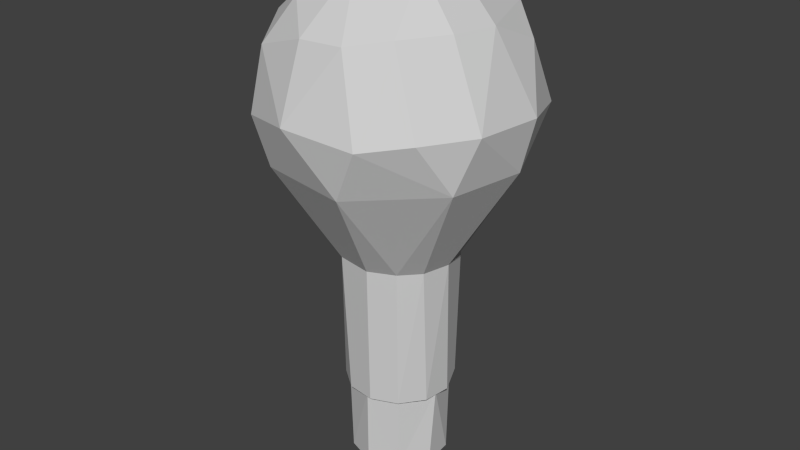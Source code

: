 # Source: PointLight.blend  (saved by Blender 2.77.0; exported with 4.5.12 LTS)
import bpy
from mathutils import Matrix  # noqa: F401  (used for matrix-valued properties, if any)

bpy.ops.wm.read_factory_settings(use_empty=True)
scene = bpy.context.scene
scene.name = 'Scene'

# ---- collections
col_collection_1 = bpy.data.collections.new('Collection 1'); scene.collection.children.link(col_collection_1)

# ---- materials (node trees are filled in below, after node groups)
mat_pointlight = bpy.data.materials.new('PointLight')
mat_pointlight.alpha_threshold = 0.0
mat_pointlight.use_transparent_shadow = False
mat_pointlight.diffuse_color = (0.64, 0.64, 0.64, 1.0)
mat_pointlight.specular_color = (0.5, 0.5, 0.5)
mat_pointlight.roughness = 0.5
mat_pointlight.specular_intensity = 1.0

# ---- material node trees

# ---- world
world_world = bpy.data.worlds.new('World'); scene.world = world_world
world_world.color = (0.05088, 0.05088, 0.05088)
world_world.use_sun_shadow = False
world_world.sun_shadow_jitter_overblur = 0.0
world_world.cycles.sampling_method = 'NONE'
world_world.cycles.sample_map_resolution = 256

# ---- meshes
me_point_pear_straight = bpy.data.meshes.new('Point_Pear_Straight')
me_point_pear_straight.from_pydata([(0.02391, 0.02397, -0.2389), (0.0275, 0.0215, -0.2246), (0.02948, -0.01079, -0.2391), (0.03448, -0.01996, -0.2221), (0.07074, -0.009644, -0.1022), (0.05444, 0.0422, -0.1021), (0.05454, 0.05454, -0.1053), (0.07539, 0.009926, -0.1053), (0.1488, 0.06457, 0.3926), (0.144, -0.007422, 0.424), (0.1839, 0.02583, 0.3138), (0.06337, 0.02597, -0.218), (0.07084, 0.03893, 0.09439), (0.0806, -1.539e-08, 0.09446), (-0.0009455, 0.03425, -0.2247), (0.000542, 0.06943, -0.2179), (0.04129, 0.05461, -0.218), (0.1232, 0.1009, 0.2241), (0.1688, 0.01922, 0.2427), (0.1473, 0.1144, 0.3003), (0.1, 0.1054, 0.4223), (0.01814, 0.06771, -0.1021), (0.04785, 0.06469, 0.09487), (0.06847, 0.1633, 0.2574), (0.06946, 0.1696, 0.3253), (0.009925, 0.07539, -0.1053), (0.01044, 0.07931, 0.0936), (-0.03523, 0.06056, -0.1021), (-0.02911, 0.07026, -0.1053), (0.01851, 0.1529, 0.4079), (0.04843, 0.03215, 0.4825), (-0.04606, 0.03713, 0.483), (0.001202, -0.0005351, 0.4899), (-0.02137, 0.1665, 0.2388), (-0.02248, 0.184, 0.3065), (0.03194, 0.09944, 0.4566), (-0.04807, 0.04993, -0.2184), (-0.04692, 0.06742, 0.09416), (-0.07835, 0.01861, 0.09252), (-0.1541, 0.0643, 0.2374), (-0.1074, 0.14, 0.2555), (-0.05308, 0.1406, 0.4162), (-0.1111, 0.1459, 0.3252), (-0.03524, 0.01671, -0.2221), (-0.01324, 0.02795, -0.2391), (-0.1207, 0.09486, 0.4078), (-0.06973, -0.008479, -0.2188), (-0.07035, 0.009539, -0.1023), (-0.1625, -0.04239, 0.2348), (-0.1845, -0.02108, 0.3107), (-0.1718, 0.0712, 0.3121), (-0.1405, 0.03117, 0.4243), (-0.06683, 0.03841, -0.1053), (-0.07539, -0.009925, -0.1053), (-0.04946, -0.04962, -0.1021), (-0.06037, -0.04627, -0.1053), (-0.03364, -0.0194, -0.2219), (-0.02966, 0.01216, -0.239), (-0.07393, -0.03047, 0.09342), (-0.147, -0.05844, 0.4019), (-0.1102, -0.0213, 0.4518), (0.06712, -0.01731, -0.2181), (-0.04046, -0.07008, 0.09295), (-0.08507, -0.145, 0.2342), (-0.1598, -0.09223, 0.3106), (-0.01179, -0.0637, 0.4809), (-0.0408, -0.05491, -0.2184), (-0.1125, -0.1464, 0.2962), (-0.02503, -0.02201, -0.239), (0.009019, -0.0324, -0.2385), (0.01221, -0.03079, -0.2301), (-0.01208, -0.03223, -0.2248), (-0.07486, -0.09844, 0.4398), (0.000142, -0.0695, -0.2178), (-1e-06, -0.06973, -0.1022), (-0.02367, -0.1844, 0.3128), (-0.0207, -0.1507, 0.4102), (0.009925, -0.07539, -0.1053), (0.01044, -0.07931, 0.0936), (-0.02911, -0.07026, -0.1053), (0.03849, -0.1614, 0.2313), (0.04174, -0.05433, -0.2179), (0.07439, -0.1707, 0.3036), (0.03947, -0.1473, 0.4119), (0.04236, -0.05477, -0.1021), (0.0463, -0.06035, -0.1053), (0.04785, -0.06469, 0.09487), (0.1728, -0.06701, 0.3151), (0.1278, -0.06274, 0.4239), (0.08785, -0.1154, 0.4213), (0.1304, -0.1304, 0.3136), (0.07084, -0.03893, 0.09439), (0.1495, -0.08619, 0.2429), (0.0552, -0.02918, 0.4795), (0.07026, -0.02908, -0.1053), (-0.09947, -0.1345, 0.3842)], [], [(0, 1, 2), (1, 3, 2), (4, 5, 6, 7), (8, 9, 10), (5, 4, 11), (7, 6, 12, 13), (14, 15, 16, 1), (12, 17, 18), (19, 8, 10), (20, 9, 8), (1, 16, 11), (16, 21, 5), (22, 12, 6), (22, 23, 17), (23, 19, 17), (23, 24, 19), (25, 26, 22, 6), (25, 6, 21), (21, 27, 28, 25), (29, 20, 24), (30, 31, 32), (33, 23, 26), (33, 34, 23), (34, 29, 24), (31, 30, 35), (14, 36, 15), (27, 21, 15), (25, 28, 37, 26), (37, 38, 39, 40), (41, 29, 34), (41, 35, 29), (41, 31, 35), (36, 27, 15), (40, 33, 37), (40, 34, 33), (42, 41, 34), (43, 14, 44), (42, 45, 41), (45, 31, 41), (46, 36, 43), (36, 47, 27), (39, 48, 49, 50), (39, 50, 40), (51, 31, 45), (38, 37, 52), (50, 51, 45), (53, 52, 47), (38, 48, 39), (47, 54, 55, 53), (56, 43, 57), (58, 38, 53), (59, 51, 49), (59, 60, 51), (3, 1, 11, 61), (54, 47, 46), (62, 63, 48, 58), (64, 49, 48), (64, 59, 49), (65, 31, 60), (56, 66, 46), (55, 62, 58), (48, 63, 67, 64), (68, 69, 70, 71), (72, 60, 59), (73, 74, 66), (63, 75, 67), (76, 65, 72), (77, 78, 62, 79), (73, 66, 71), (77, 79, 74), (62, 78, 80, 63), (3, 81, 73, 71), (82, 75, 80), (82, 83, 75), (83, 76, 75), (83, 65, 76), (70, 3, 71), (74, 84, 85, 77), (81, 74, 73), (77, 85, 86, 78), (87, 88, 89, 90), (82, 89, 83), (85, 91, 86), (92, 80, 86), (92, 90, 82), (93, 65, 89), (2, 3, 70), (61, 81, 3), (4, 84, 81), (91, 13, 18, 92), (13, 91, 94), (9, 88, 87), (7, 94, 4), (88, 9, 30, 93), (18, 87, 92), (18, 10, 87), (11, 4, 61), (12, 18, 13), (30, 32, 93), (17, 19, 18), (18, 19, 10), (20, 30, 9), (16, 5, 11), (22, 17, 12), (19, 20, 8), (21, 6, 5), (24, 20, 19), (20, 35, 30), (0, 14, 1), (16, 15, 21), (22, 26, 23), (20, 29, 35), (44, 14, 0), (23, 34, 24), (37, 33, 26), (14, 43, 36), (40, 42, 34), (27, 52, 28), (52, 37, 28), (57, 43, 44), (47, 52, 27), (40, 50, 42), (42, 50, 45), (46, 47, 36), (53, 38, 52), (50, 49, 51), (60, 31, 51), (68, 56, 57), (43, 56, 46), (58, 48, 38), (53, 55, 58), (31, 65, 32), (68, 71, 56), (46, 66, 54), (67, 95, 64), (64, 95, 59), (95, 72, 59), (72, 65, 60), (54, 79, 55), (55, 79, 62), (71, 66, 56), (66, 74, 54), (74, 79, 54), (67, 75, 95), (75, 76, 95), (95, 76, 72), (63, 80, 75), (81, 84, 74), (86, 80, 78), (83, 89, 65), (2, 70, 69), (80, 92, 82), (82, 90, 89), (93, 32, 65), (61, 4, 81), (4, 94, 84), (84, 94, 85), (94, 91, 85), (86, 91, 92), (92, 87, 90), (89, 88, 93), (7, 13, 94), (87, 10, 9)])
me_point_pear_straight.polygons.foreach_set('use_smooth', [True] * 163)
_k = set([(0, 1), (0, 14), (1, 2), (1, 3), (1, 11), (1, 14), (1, 16), (2, 3), (2, 70), (3, 61), (3, 70), (3, 71), (3, 81), (4, 5), (4, 7), (4, 11), (4, 61), (4, 81), (4, 84), (4, 94), (5, 6), (5, 11), (5, 16), (5, 21), (6, 7), (6, 12), (6, 21), (6, 22), (6, 25), (7, 13), (7, 94), (8, 9), (8, 10), (8, 19), (8, 20), (9, 10), (9, 20), (9, 30), (9, 87), (9, 88), (10, 18), (10, 19), (10, 87), (11, 16), (11, 61), (12, 13), (12, 17), (12, 18), (12, 22), (13, 18), (13, 91), (13, 94), (14, 15), (14, 36), (14, 43), (14, 44), (15, 16), (15, 21), (15, 27), (15, 36), (16, 21), (17, 18), (17, 19), (17, 22), (17, 23), (18, 19), (18, 87), (18, 92), (19, 20), (19, 23), (19, 24), (20, 24), (20, 29), (20, 30), (20, 35), (21, 25), (21, 27), (22, 23), (22, 26), (23, 24), (23, 26), (23, 33), (23, 34), (24, 29), (24, 34), (25, 26), (25, 28), (26, 33), (26, 37), (27, 28), (27, 36), (27, 47), (27, 52), (28, 37), (28, 52), (29, 34), (29, 35), (29, 41), (30, 31), (30, 32), (30, 35), (30, 93), (31, 32), (31, 35), (31, 41), (31, 45), (31, 51), (31, 60), (31, 65), (32, 65), (32, 93), (33, 34), (33, 37), (33, 40), (34, 40), (34, 41), (34, 42), (35, 41), (36, 43), (36, 46), (36, 47), (37, 38), (37, 40), (37, 52), (38, 39), (38, 48), (38, 52), (38, 53), (38, 58), (39, 40), (39, 48), (39, 50), (40, 42), (40, 50), (41, 42), (41, 45), (42, 45), (42, 50), (43, 44), (43, 46), (43, 56), (43, 57), (45, 50), (45, 51), (46, 47), (46, 54), (46, 56), (46, 66), (47, 52), (47, 53), (47, 54), (48, 49), (48, 58), (48, 63), (48, 64), (49, 50), (49, 51), (49, 59), (49, 64), (50, 51), (51, 59), (51, 60), (52, 53), (53, 55), (53, 58), (54, 55), (54, 66), (54, 74), (54, 79), (55, 58), (55, 62), (55, 79), (56, 57), (56, 66), (56, 68), (56, 71), (58, 62), (59, 60), (59, 64), (59, 72), (59, 95), (60, 65), (60, 72), (61, 81), (62, 63), (62, 78), (62, 79), (63, 67), (63, 75), (63, 80), (64, 67), (64, 95), (65, 72), (65, 76), (65, 83), (65, 89), (65, 93), (66, 71), (66, 73), (66, 74), (67, 75), (67, 95), (68, 71), (69, 70), (70, 71), (71, 73), (72, 76), (72, 95), (73, 74), (73, 81), (74, 77), (74, 79), (74, 81), (74, 84), (75, 76), (75, 80), (75, 82), (75, 83), (75, 95), (76, 83), (76, 95), (77, 78), (77, 79), (77, 85), (78, 80), (78, 86), (80, 82), (80, 86), (80, 92), (81, 84), (82, 83), (82, 89), (82, 90), (82, 92), (83, 89), (84, 85), (84, 94), (85, 86), (85, 91), (85, 94), (86, 91), (86, 92), (87, 88), (87, 90), (87, 92), (88, 89), (88, 93), (89, 90), (89, 93), (90, 92), (91, 92), (91, 94)])
me_point_pear_straight.attributes.new('sharp_edge', 'BOOLEAN', 'EDGE').data.foreach_set('value', [ (min(e.vertices), max(e.vertices)) in _k for e in me_point_pear_straight.edges])
_uv = me_point_pear_straight.uv_layers.new(name='UVMap')
_uv.uv.foreach_set('vector', [0.0, 0.8752, 0.01494, 0.8953, 0.001101, 1.0, 0.01494, 0.8953, 0.0232, 1.0, 0.001101, 1.0, 0.1849, 0.9794, 0.1853, 0.896, 0.1936, 0.8752, 0.1936, 0.9792, 0.7868, 0.9352, 0.8236, 0.9904, 0.6957, 0.978, 0.1853, 0.896, 0.1849, 0.9794, 0.05514, 0.9383, 0.1936, 0.9792, 0.1936, 0.8752, 0.4194, 0.92, 0.4158, 0.9884, 0.01574, 0.7519, 0.05526, 0.7512, 0.05476, 0.8534, 0.01494, 0.8953, 0.4194, 0.92, 0.592, 0.8916, 0.6144, 0.9815, 0.6795, 0.8944, 0.7868, 0.9352, 0.6957, 0.978, 0.821, 0.8736, 0.8236, 0.9904, 0.7868, 0.9352, 0.01494, 0.8953, 0.05476, 0.8534, 0.05514, 0.9383, 0.05476, 0.8534, 0.1849, 0.7916, 0.1853, 0.896, 0.4207, 0.8465, 0.4194, 0.92, 0.1936, 0.8752, 0.4207, 0.8465, 0.6318, 0.8127, 0.592, 0.8916, 0.6318, 0.8127, 0.6795, 0.8944, 0.592, 0.8916, 0.6318, 0.8127, 0.7082, 0.8126, 0.6795, 0.8944, 0.1936, 0.7708, 0.4178, 0.7708, 0.4207, 0.8465, 0.1936, 0.8752, 0.1936, 0.7708, 0.1936, 0.8752, 0.1849, 0.7916, 0.1849, 0.7916, 0.1852, 0.6665, 0.1936, 0.6875, 0.1936, 0.7708, 0.8058, 0.7689, 0.821, 0.8736, 0.7082, 0.8126, 0.9333, 0.8928, 0.9329, 0.6181, 0.9685, 0.9684, 0.6091, 0.7297, 0.6318, 0.8127, 0.4178, 0.7708, 0.6091, 0.7297, 0.6863, 0.7306, 0.6318, 0.8127, 0.6863, 0.7306, 0.8058, 0.7689, 0.7082, 0.8126, 0.9329, 0.6181, 0.9333, 0.8928, 0.8828, 0.7977, 0.01574, 0.7519, 0.05498, 0.6279, 0.05526, 0.7512, 0.1852, 0.6665, 0.1849, 0.7916, 0.05526, 0.7512, 0.1936, 0.7708, 0.1936, 0.6875, 0.4165, 0.6503, 0.4178, 0.7708, 0.4165, 0.6503, 0.4215, 0.528, 0.6084, 0.5622, 0.6305, 0.6457, 0.8157, 0.6899, 0.8058, 0.7689, 0.6863, 0.7306, 0.8157, 0.6899, 0.8828, 0.7977, 0.8058, 0.7689, 0.8157, 0.6899, 0.9329, 0.6181, 0.8828, 0.7977, 0.05498, 0.6279, 0.1852, 0.6665, 0.05526, 0.7512, 0.6305, 0.6457, 0.6091, 0.7297, 0.4165, 0.6503, 0.6305, 0.6457, 0.6863, 0.7306, 0.6091, 0.7297, 0.7083, 0.6461, 0.8157, 0.6899, 0.6863, 0.7306, 0.02079, 0.5687, 0.01574, 0.7519, 0.002464, 0.6955, 0.7083, 0.6461, 0.8037, 0.6076, 0.8157, 0.6899, 0.8037, 0.6076, 0.9329, 0.6181, 0.8157, 0.6899, 0.05492, 0.4809, 0.05498, 0.6279, 0.02079, 0.5687, 0.05498, 0.6279, 0.1853, 0.5224, 0.1852, 0.6665, 0.6084, 0.5622, 0.6084, 0.4593, 0.6895, 0.4824, 0.6933, 0.5624, 0.6084, 0.5622, 0.6933, 0.5624, 0.6305, 0.6457, 0.8217, 0.5403, 0.9329, 0.6181, 0.8037, 0.6076, 0.4215, 0.528, 0.4165, 0.6503, 0.1936, 0.583, 0.6933, 0.5624, 0.8217, 0.5403, 0.8037, 0.6076, 0.1936, 0.479, 0.1936, 0.583, 0.1853, 0.5224, 0.4215, 0.528, 0.6084, 0.4593, 0.6084, 0.5622, 0.1853, 0.5224, 0.1854, 0.3739, 0.1937, 0.3961, 0.1936, 0.479, 0.01886, 0.4126, 0.02079, 0.5687, 0.000389, 0.564, 0.4183, 0.4374, 0.4215, 0.528, 0.1936, 0.479, 0.7956, 0.4378, 0.8217, 0.5403, 0.6895, 0.4824, 0.7956, 0.4378, 0.87, 0.465, 0.8217, 0.5403, 0.0232, 1.0, 0.01494, 0.8953, 0.05514, 0.9383, 0.05473, 1.0, 0.1854, 0.3739, 0.1853, 0.5224, 0.05492, 0.4809, 0.4182, 0.3337, 0.6055, 0.3345, 0.6084, 0.4593, 0.4183, 0.4374, 0.6916, 0.4167, 0.6895, 0.4824, 0.6084, 0.4593, 0.6916, 0.4167, 0.7956, 0.4378, 0.6895, 0.4824, 0.9251, 0.2635, 0.9329, 0.6181, 0.87, 0.465, 0.01886, 0.4126, 0.05472, 0.3516, 0.05492, 0.4809, 0.1937, 0.3961, 0.4182, 0.3337, 0.4183, 0.4374, 0.6084, 0.4593, 0.6055, 0.3345, 0.6753, 0.3541, 0.6916, 0.4167, -2e-05, 0.3855, 0.0, 0.207, 0.009037, 0.1908, 0.01394, 0.306, 0.855, 0.354, 0.87, 0.465, 0.7956, 0.4378, 0.05528, 0.25, 0.1852, 0.2498, 0.05472, 0.3516, 0.6055, 0.3345, 0.6937, 0.2706, 0.6753, 0.3541, 0.8089, 0.2713, 0.9251, 0.2635, 0.855, 0.354, 0.1936, 0.2292, 0.4178, 0.2292, 0.4182, 0.3337, 0.1936, 0.3125, 0.05528, 0.25, 0.05472, 0.3516, 0.01394, 0.306, 0.1936, 0.2292, 0.1936, 0.3125, 0.1852, 0.2498, 0.4182, 0.3337, 0.4178, 0.2292, 0.6019, 0.2121, 0.6055, 0.3345, 0.02133, 0.08283, 0.05476, 0.1455, 0.05528, 0.25, 0.01394, 0.306, 0.683, 0.1847, 0.6937, 0.2706, 0.6019, 0.2121, 0.683, 0.1847, 0.8105, 0.2083, 0.6937, 0.2706, 0.8105, 0.2083, 0.8089, 0.2713, 0.6937, 0.2706, 0.8105, 0.2083, 0.9251, 0.2635, 0.8089, 0.2713, 0.009037, 0.1908, 0.02133, 0.08283, 0.01394, 0.306, 0.1852, 0.2498, 0.1854, 0.146, 0.1936, 0.1459, 0.1936, 0.2292, 0.05476, 0.1455, 0.1852, 0.2498, 0.05528, 0.25, 0.1936, 0.2292, 0.1936, 0.1459, 0.4207, 0.1535, 0.4178, 0.2292, 0.6985, 0.05828, 0.8281, 0.07156, 0.823, 0.1456, 0.6949, 0.125, 0.683, 0.1847, 0.823, 0.1456, 0.8105, 0.2083, 0.1936, 0.1459, 0.4194, 0.08002, 0.4207, 0.1535, 0.6187, 0.08535, 0.6019, 0.2121, 0.4207, 0.1535, 0.6187, 0.08535, 0.6949, 0.125, 0.683, 0.1847, 0.9336, 0.07512, 0.9251, 0.2635, 0.823, 0.1456, 0.001021, 0.06255, 0.02133, 0.08283, 0.009037, 0.1908, 0.05497, 0.04035, 0.05476, 0.1455, 0.02133, 0.08283, 0.1853, 0.03161, 0.1854, 0.146, 0.05476, 0.1455, 0.4194, 0.08002, 0.4254, 0.005063, 0.6197, 0.0, 0.6187, 0.08535, 0.4254, 0.005063, 0.4194, 0.08002, 0.1936, 0.0623, 0.8228, 0.01183, 0.8281, 0.07156, 0.6985, 0.05828, 0.1936, 0.0, 0.1936, 0.0623, 0.1853, 0.03161, 0.8281, 0.07156, 0.8228, 0.01183, 0.921, 0.0, 0.9336, 0.07512, 0.6197, 0.0, 0.6985, 0.05828, 0.6187, 0.08535, 0.6197, 0.0, 0.6995, 0.0, 0.6985, 0.05828, 0.05514, 0.9383, 0.1849, 0.9794, 0.05473, 1.0, 0.4194, 0.92, 0.6144, 0.9815, 0.4158, 0.9884, 0.9333, 0.8928, 0.9685, 0.9684, 0.9457, 1.0, 0.592, 0.8916, 0.6795, 0.8944, 0.6144, 0.9815, 0.6144, 0.9815, 0.6795, 0.8944, 0.6957, 0.978, 0.821, 0.8736, 0.9333, 0.8928, 0.8236, 0.9904, 0.05476, 0.8534, 0.1853, 0.896, 0.05514, 0.9383, 0.4207, 0.8465, 0.592, 0.8916, 0.4194, 0.92, 0.6795, 0.8944, 0.821, 0.8736, 0.7868, 0.9352, 0.1849, 0.7916, 0.1936, 0.8752, 0.1853, 0.896, 0.7082, 0.8126, 0.821, 0.8736, 0.6795, 0.8944, 0.821, 0.8736, 0.8828, 0.7977, 0.9333, 0.8928, 0.0, 0.8752, 0.01574, 0.7519, 0.01494, 0.8953, 0.05476, 0.8534, 0.05526, 0.7512, 0.1849, 0.7916, 0.4207, 0.8465, 0.4178, 0.7708, 0.6318, 0.8127, 0.821, 0.8736, 0.8058, 0.7689, 0.8828, 0.7977, 0.002464, 0.6955, 0.01574, 0.7519, 0.0, 0.8752, 0.6318, 0.8127, 0.6863, 0.7306, 0.7082, 0.8126, 0.4165, 0.6503, 0.6091, 0.7297, 0.4178, 0.7708, 0.01574, 0.7519, 0.02079, 0.5687, 0.05498, 0.6279, 0.6305, 0.6457, 0.7083, 0.6461, 0.6863, 0.7306, 0.1852, 0.6665, 0.1936, 0.583, 0.1936, 0.6875, 0.1936, 0.583, 0.4165, 0.6503, 0.1936, 0.6875, 0.000389, 0.564, 0.02079, 0.5687, 0.002464, 0.6955, 0.1853, 0.5224, 0.1936, 0.583, 0.1852, 0.6665, 0.6305, 0.6457, 0.6933, 0.5624, 0.7083, 0.6461, 0.7083, 0.6461, 0.6933, 0.5624, 0.8037, 0.6076, 0.05492, 0.4809, 0.1853, 0.5224, 0.05498, 0.6279, 0.1936, 0.479, 0.4215, 0.528, 0.1936, 0.583, 0.6933, 0.5624, 0.6895, 0.4824, 0.8217, 0.5403, 0.87, 0.465, 0.9329, 0.6181, 0.8217, 0.5403, -2e-05, 0.3855, 0.01886, 0.4126, 0.000389, 0.564, 0.02079, 0.5687, 0.01886, 0.4126, 0.05492, 0.4809, 0.4183, 0.4374, 0.6084, 0.4593, 0.4215, 0.528, 0.1936, 0.479, 0.1937, 0.3961, 0.4183, 0.4374, 0.9329, 0.6181, 0.9251, 0.2635, 0.9806, 0.2035, -2e-05, 0.3855, 0.01394, 0.306, 0.01886, 0.4126, 0.05492, 0.4809, 0.05472, 0.3516, 0.1854, 0.3739, 0.6753, 0.3541, 0.7767, 0.3509, 0.6916, 0.4167, 0.6916, 0.4167, 0.7767, 0.3509, 0.7956, 0.4378, 0.7767, 0.3509, 0.855, 0.354, 0.7956, 0.4378, 0.855, 0.354, 0.9251, 0.2635, 0.87, 0.465, 0.1854, 0.3739, 0.1936, 0.3125, 0.1937, 0.3961, 0.1937, 0.3961, 0.1936, 0.3125, 0.4182, 0.3337, 0.01394, 0.306, 0.05472, 0.3516, 0.01886, 0.4126, 0.05472, 0.3516, 0.1852, 0.2498, 0.1854, 0.3739, 0.1852, 0.2498, 0.1936, 0.3125, 0.1854, 0.3739, 0.6753, 0.3541, 0.6937, 0.2706, 0.7767, 0.3509, 0.6937, 0.2706, 0.8089, 0.2713, 0.7767, 0.3509, 0.7767, 0.3509, 0.8089, 0.2713, 0.855, 0.354, 0.6055, 0.3345, 0.6019, 0.2121, 0.6937, 0.2706, 0.05476, 0.1455, 0.1854, 0.146, 0.1852, 0.2498, 0.4207, 0.1535, 0.6019, 0.2121, 0.4178, 0.2292, 0.8105, 0.2083, 0.823, 0.1456, 0.9251, 0.2635, 0.001021, 0.06255, 0.009037, 0.1908, 0.0, 0.207, 0.6019, 0.2121, 0.6187, 0.08535, 0.683, 0.1847, 0.683, 0.1847, 0.6949, 0.125, 0.823, 0.1456, 0.9336, 0.07512, 0.9806, 0.2035, 0.9251, 0.2635, 0.05497, 0.04035, 0.1853, 0.03161, 0.05476, 0.1455, 0.1853, 0.03161, 0.1936, 0.0623, 0.1854, 0.146, 0.1854, 0.146, 0.1936, 0.0623, 0.1936, 0.1459, 0.1936, 0.0623, 0.4194, 0.08002, 0.1936, 0.1459, 0.4207, 0.1535, 0.4194, 0.08002, 0.6187, 0.08535, 0.6187, 0.08535, 0.6985, 0.05828, 0.6949, 0.125, 0.823, 0.1456, 0.8281, 0.07156, 0.9336, 0.07512, 0.1936, 0.0, 0.4254, 0.005063, 0.1936, 0.0623, 0.6985, 0.05828, 0.6995, 0.0, 0.8228, 0.01183])
me_point_pear_straight.materials.append(mat_pointlight)
me_point_pear_straight.use_remesh_preserve_volume = False
me_point_pear_straight.use_remesh_preserve_attributes = False
me_point_pear_straight.use_mirror_vertex_groups = False
me_point_pear_straight.update()
me_point_pear_straight.normals_split_custom_set([tuple(v) for v in zip(*[iter([0.9639, 0.1555, -0.2159, 0.9639, 0.1555, -0.2159, 0.9639, 0.1555, -0.2159, 0.9673, 0.1505, -0.2042, 0.9673, 0.1505, -0.2042, 0.9673, 0.1505, -0.2042, -0.3463, -0.1327, -0.9287, -0.3463, -0.1327, -0.9287, -0.3463, -0.1327, -0.9287, -0.3463, -0.1327, -0.9287, 0.926, 0.09737, 0.3648, 0.926, 0.09737, 0.3648, 0.926, 0.09737, 0.3648, 0.9535, 0.2998, 0.03154, 0.9535, 0.2998, 0.03154, 0.9535, 0.2998, 0.03154, 0.9386, 0.3439, -0.02856, 0.9386, 0.3439, -0.02856, 0.9386, 0.3439, -0.02856, 0.9386, 0.3439, -0.02856, 0.07004, 0.1776, -0.9816, 0.07004, 0.1776, -0.9816, 0.07004, 0.1776, -0.9816, 0.07004, 0.1776, -0.9816, 0.8051, 0.3386, -0.4869, 0.8051, 0.3386, -0.4869, 0.8051, 0.3386, -0.4869, 0.894, 0.4001, 0.2018, 0.894, 0.4001, 0.2018, 0.894, 0.4001, 0.2018, 0.6531, 0.2655, 0.7092, 0.6531, 0.2655, 0.7092, 0.6531, 0.2655, 0.7092, 0.166, 0.128, -0.9778, 0.166, 0.128, -0.9778, 0.166, 0.128, -0.9778, 0.5748, 0.818, 0.02237, 0.5748, 0.818, 0.02237, 0.5748, 0.818, 0.02237, 0.746, 0.6658, -0.008872, 0.746, 0.6658, -0.008872, 0.746, 0.6658, -0.008872, 0.5062, 0.7073, -0.4934, 0.5062, 0.7073, -0.4934, 0.5062, 0.7073, -0.4934, 0.6197, 0.7156, -0.3224, 0.6197, 0.7156, -0.3224, 0.6197, 0.7156, -0.3224, 0.5582, 0.8255, -0.08405, 0.5582, 0.8255, -0.08405, 0.5582, 0.8255, -0.08405, 0.3971, 0.9174, -0.02622, 0.3971, 0.9174, -0.02622, 0.3971, 0.9174, -0.02622, 0.3971, 0.9174, -0.02622, -0.2852, -0.611, -0.7385, -0.2852, -0.611, -0.7385, -0.2852, -0.611, -0.7385, 0.04489, -0.3413, -0.9389, 0.04489, -0.3413, -0.9389, 0.04489, -0.3413, -0.9389, 0.04489, -0.3413, -0.9389, 0.4033, 0.8164, 0.4134, 0.4033, 0.8164, 0.4134, 0.4033, 0.8164, 0.4134, 0.01663, 0.199, 0.9799, 0.01663, 0.199, 0.9799, 0.01663, 0.199, 0.9799, 0.1313, 0.8624, -0.4888, 0.1313, 0.8624, -0.4888, 0.1313, 0.8624, -0.4888, 0.08518, 0.9649, -0.2483, 0.08518, 0.9649, -0.2483, 0.08518, 0.9649, -0.2483, 0.09886, 0.9619, 0.2548, 0.09886, 0.9619, 0.2548, 0.09886, 0.9619, 0.2548, 0.02499, 0.3634, 0.9313, 0.02499, 0.3634, 0.9313, 0.02499, 0.3634, 0.9313, -0.06682, 0.1913, -0.9792, -0.06682, 0.1913, -0.9792, -0.06682, 0.1913, -0.9792, -0.1326, 0.9905, 0.03497, -0.1326, 0.9905, 0.03497, -0.1326, 0.9905, 0.03497, -0.1739, 0.9847, -0.01024, -0.1739, 0.9847, -0.01024, -0.1739, 0.9847, -0.01024, -0.1739, 0.9847, -0.01024, -0.6917, 0.5146, -0.5067, -0.6917, 0.5146, -0.5067, -0.6917, 0.5146, -0.5067, -0.6917, 0.5146, -0.5067, -0.1214, 0.9342, 0.3354, -0.1214, 0.9342, 0.3354, -0.1214, 0.9342, 0.3354, -0.02852, 0.6695, 0.7423, -0.02852, 0.6695, 0.7423, -0.02852, 0.6695, 0.7423, -0.1406, 0.5303, 0.8361, -0.1406, 0.5303, 0.8361, -0.1406, 0.5303, 0.8361, -0.3716, 0.9274, -0.04369, -0.3716, 0.9274, -0.04369, -0.3716, 0.9274, -0.04369, -0.3415, 0.8026, -0.4892, -0.3415, 0.8026, -0.4892, -0.3415, 0.8026, -0.4892, -0.3276, 0.9134, -0.2417, -0.3276, 0.9134, -0.2417, -0.3276, 0.9134, -0.2417, -0.3327, 0.9051, 0.265, -0.3327, 0.9051, 0.265, -0.3327, 0.9051, 0.265, -0.4555, 0.8902, -0.0009185, -0.4555, 0.8902, -0.0009185, -0.4555, 0.8902, -0.0009185, -0.5486, 0.7379, 0.393, -0.5486, 0.7379, 0.393, -0.5486, 0.7379, 0.393, -0.4167, 0.473, 0.7763, -0.4167, 0.473, 0.7763, -0.4167, 0.473, 0.7763, -0.1363, 0.05737, -0.989, -0.1363, 0.05737, -0.989, -0.1363, 0.05737, -0.989, -0.8231, 0.5666, 0.03915, -0.8231, 0.5666, 0.03915, -0.8231, 0.5666, 0.03915, -0.9564, 0.1069, -0.2719, -0.9564, 0.1069, -0.2719, -0.9564, 0.1069, -0.2719, -0.9564, 0.1069, -0.2719, -0.7996, 0.5507, -0.2396, -0.7996, 0.5507, -0.2396, -0.7996, 0.5507, -0.2396, -0.5091, 0.3604, 0.7816, -0.5091, 0.3604, 0.7816, -0.5091, 0.3604, 0.7816, -0.8408, 0.5413, 0.005173, -0.8408, 0.5413, 0.005173, -0.8408, 0.5413, 0.005173, -0.8564, 0.3619, 0.3682, -0.8564, 0.3619, 0.3682, -0.8564, 0.3619, 0.3682, 0.878, -0.1557, -0.4527, 0.878, -0.1557, -0.4527, 0.878, -0.1557, -0.4527, -0.8726, 0.08015, -0.4819, -0.8726, 0.08015, -0.4819, -0.8726, 0.08015, -0.4819, 0.2733, 0.1012, -0.9566, 0.2733, 0.1012, -0.9566, 0.2733, 0.1012, -0.9566, 0.2733, 0.1012, -0.9566, -0.9523, -0.04396, -0.3019, -0.9523, -0.04396, -0.3019, -0.9523, -0.04396, -0.3019, -0.996, -0.08979, -0.001958, -0.996, -0.08979, -0.001958, -0.996, -0.08979, -0.001958, -0.9282, -0.0252, 0.3712, -0.9282, -0.0252, 0.3712, -0.9282, -0.0252, 0.3712, -0.7618, -0.1043, 0.6394, -0.7618, -0.1043, 0.6394, -0.7618, -0.1043, 0.6394, 0.1555, -0.007925, -0.9878, 0.1555, -0.007925, -0.9878, 0.1555, -0.007925, -0.9878, 0.1555, -0.007925, -0.9878, -0.942, -0.3325, 0.04637, -0.942, -0.3325, 0.04637, -0.942, -0.3325, 0.04637, -0.6895, -0.5342, -0.4891, -0.6895, -0.5342, -0.4891, -0.6895, -0.5342, -0.4891, -0.6895, -0.5342, -0.4891, -0.9292, -0.3234, -0.1788, -0.9292, -0.3234, -0.1788, -0.9292, -0.3234, -0.1788, -0.9154, -0.319, 0.2456, -0.9154, -0.319, 0.2456, -0.9154, -0.319, 0.2456, -0.3332, -0.1333, 0.9334, -0.3332, -0.1333, 0.9334, -0.3332, -0.1333, 0.9334, -0.1075, -0.07611, -0.9913, -0.1075, -0.07611, -0.9913, -0.1075, -0.07611, -0.9913, -0.7638, -0.6454, -0.0008016, -0.7638, -0.6454, -0.0008016, -0.7638, -0.6454, -0.0008016, -0.7505, -0.5642, -0.344, -0.7505, -0.5642, -0.344, -0.7505, -0.5642, -0.344, -0.7505, -0.5642, -0.344, -0.1669, -0.9551, -0.2448, -0.1669, -0.9551, -0.2448, -0.1669, -0.9551, -0.2448, -0.1669, -0.9551, -0.2448, -0.5862, -0.3803, 0.7153, -0.5862, -0.3803, 0.7153, -0.5862, -0.3803, 0.7153, -0.3356, -0.942, -0.00235, -0.3356, -0.942, -0.00235, -0.3356, -0.942, -0.00235, -0.3583, -0.9163, -0.1791, -0.3583, -0.9163, -0.1791, -0.3583, -0.9163, -0.1791, -0.1675, -0.6113, 0.7735, -0.1675, -0.6113, 0.7735, -0.1675, -0.6113, 0.7735, -0.1576, -0.9874, -0.01361, -0.1576, -0.9874, -0.01361, -0.1576, -0.9874, -0.01361, -0.1576, -0.9874, -0.01361, -0.05984, -0.2033, -0.9773, -0.05984, -0.2033, -0.9773, -0.05984, -0.2033, -0.9773, 0.07626, 0.5797, -0.8113, 0.07626, 0.5797, -0.8113, 0.07626, 0.5797, -0.8113, -0.1328, -0.8603, -0.4921, -0.1328, -0.8603, -0.4921, -0.1328, -0.8603, -0.4921, -0.1328, -0.8603, -0.4921, 0.07099, -0.1353, -0.9883, 0.07099, -0.1353, -0.9883, 0.07099, -0.1353, -0.9883, 0.07099, -0.1353, -0.9883, 0.119, -0.9757, -0.1842, 0.119, -0.9757, -0.1842, 0.119, -0.9757, -0.1842, 0.1572, -0.9537, 0.2563, 0.1572, -0.9537, 0.2563, 0.1572, -0.9537, 0.2563, 0.04397, -0.9447, 0.3251, 0.04397, -0.9447, 0.3251, 0.04397, -0.9447, 0.3251, 0.01394, -0.6314, 0.7753, 0.01394, -0.6314, 0.7753, 0.01394, -0.6314, 0.7753, 0.1747, -0.7913, 0.5859, 0.1747, -0.7913, 0.5859, 0.1747, -0.7913, 0.5859, -0.134, 0.3572, -0.9244, -0.134, 0.3572, -0.9244, -0.134, 0.3572, -0.9244, -0.134, 0.3572, -0.9244, 0.3424, -0.9396, -0.001507, 0.3424, -0.9396, -0.001507, 0.3424, -0.9396, -0.001507, 0.3732, -0.9275, -0.02113, 0.3732, -0.9275, -0.02113, 0.3732, -0.9275, -0.02113, 0.3732, -0.9275, -0.02113, 0.7563, -0.5497, 0.3546, 0.7563, -0.5497, 0.3546, 0.7563, -0.5497, 0.3546, 0.7563, -0.5497, 0.3546, 0.4751, -0.8161, 0.3291, 0.4751, -0.8161, 0.3291, 0.4751, -0.8161, 0.3291, 0.7458, -0.6659, -0.02023, 0.7458, -0.6659, -0.02023, 0.7458, -0.6659, -0.02023, 0.5291, -0.7089, -0.4663, 0.5291, -0.7089, -0.4663, 0.5291, -0.7089, -0.4663, 0.5915, -0.7459, -0.3063, 0.5915, -0.7459, -0.3063, 0.5915, -0.7459, -0.3063, 0.26, -0.4713, 0.8428, 0.26, -0.4713, 0.8428, 0.26, -0.4713, 0.8428, 0.5171, -0.6796, -0.5204, 0.5171, -0.6796, -0.5204, 0.5171, -0.6796, -0.5204, 0.1302, -0.09317, -0.9871, 0.1302, -0.09317, -0.9871, 0.1302, -0.09317, -0.9871, 0.8465, -0.5324, -0.006495, 0.8465, -0.5324, -0.006495, 0.8465, -0.5324, -0.006495, 0.8516, -0.1721, -0.4952, 0.8516, -0.1721, -0.4952, 0.8516, -0.1721, -0.4952, 0.8516, -0.1721, -0.4952, 0.9699, -0.2431, -0.01479, 0.9699, -0.2431, -0.01479, 0.9699, -0.2431, -0.01479, 0.8886, -0.2607, 0.3775, 0.8886, -0.2607, 0.3775, 0.8886, -0.2607, 0.3775, -0.8305, 0.1092, -0.5462, -0.8305, 0.1092, -0.5462, -0.8305, 0.1092, -0.5462, 0.5406, -0.0652, 0.8388, 0.5406, -0.0652, 0.8388, 0.5406, -0.0652, 0.8388, 0.5406, -0.0652, 0.8388, 0.9496, -0.1748, -0.2602, 0.9496, -0.1748, -0.2602, 0.9496, -0.1748, -0.2602, 0.9735, -0.1192, -0.1952, 0.9735, -0.1192, -0.1952, 0.9735, -0.1192, -0.1952, 0.9956, 0.08637, -0.0368, 0.9956, 0.08637, -0.0368, 0.9956, 0.08637, -0.0368, 0.8287, 0.2068, -0.52, 0.8287, 0.2068, -0.52, 0.8287, 0.2068, -0.52, 0.1742, -0.02775, 0.9843, 0.1742, -0.02775, 0.9843, 0.1742, -0.02775, 0.9843, 0.852, 0.3983, -0.3399, 0.852, 0.3983, -0.3399, 0.852, 0.3983, -0.3399, 0.9122, 0.3425, -0.2251, 0.9122, 0.3425, -0.2251, 0.9122, 0.3425, -0.2251, 0.5765, 0.2368, 0.782, 0.5765, 0.2368, 0.782, 0.5765, 0.2368, 0.782, 0.7916, 0.6105, -0.02447, 0.7916, 0.6105, -0.02447, 0.7916, 0.6105, -0.02447, 0.6292, 0.5713, -0.527, 0.6292, 0.5713, -0.527, 0.6292, 0.5713, -0.527, 0.7151, 0.6198, 0.3231, 0.7151, 0.6198, 0.3231, 0.7151, 0.6198, 0.3231, -0.1712, -0.2442, -0.9545, -0.1712, -0.2442, -0.9545, -0.1712, -0.2442, -0.9545, 0.6139, 0.7334, 0.2921, 0.6139, 0.7334, 0.2921, 0.6139, 0.7334, 0.2921, 0.382, 0.4112, 0.8276, 0.382, 0.4112, 0.8276, 0.382, 0.4112, 0.8276, 0.4084, 0.9112, 0.05476, 0.4084, 0.9112, 0.05476, 0.4084, 0.9112, 0.05476, 0.3416, 0.9391, -0.03791, 0.3416, 0.9391, -0.03791, 0.3416, 0.9391, -0.03791, 0.3261, 0.7892, -0.5203, 0.3261, 0.7892, -0.5203, 0.3261, 0.7892, -0.5203, 0.2802, 0.6842, 0.6733, 0.2802, 0.6842, 0.6733, 0.2802, 0.6842, 0.6733, 0.09713, 0.8794, -0.4661, 0.09713, 0.8794, -0.4661, 0.09713, 0.8794, -0.4661, 0.1728, 0.9806, -0.09273, 0.1728, 0.9806, -0.09273, 0.1728, 0.9806, -0.09273, -0.1765, 0.8264, -0.5347, -0.1765, 0.8264, -0.5347, -0.1765, 0.8264, -0.5347, -0.1095, 0.06802, -0.9917, -0.1095, 0.06802, -0.9917, -0.1095, 0.06802, -0.9917, -0.4101, 0.9067, -0.09869, -0.4101, 0.9067, -0.09869, -0.4101, 0.9067, -0.09869, 0.4408, -0.5215, -0.7306, 0.4408, -0.5215, -0.7306, 0.4408, -0.5215, -0.7306, -0.6445, 0.7632, -0.0467, -0.6445, 0.7632, -0.0467, -0.6445, 0.7632, -0.0467, -0.6399, 0.6628, -0.3889, -0.6399, 0.6628, -0.3889, -0.6399, 0.6628, -0.3889, 0.1896, -0.1275, -0.9735, 0.1896, -0.1275, -0.9735, 0.1896, -0.1275, -0.9735, -0.7647, 0.6374, -0.09466, -0.7647, 0.6374, -0.09466, -0.7647, 0.6374, -0.09466, -0.7704, 0.5782, 0.2687, -0.7704, 0.5782, 0.2687, -0.7704, 0.5782, 0.2687, -0.9359, 0.3474, -0.05872, -0.9359, 0.3474, -0.05872, -0.9359, 0.3474, -0.05872, -0.9839, 0.1743, -0.03987, -0.9839, 0.1743, -0.03987, -0.9839, 0.1743, -0.03987, -0.9432, 0.1251, 0.3079, -0.9432, 0.1251, 0.3079, -0.9432, 0.1251, 0.3079, -0.5297, 0.1337, 0.8376, -0.5297, 0.1337, 0.8376, -0.5297, 0.1337, 0.8376, -0.8945, -0.1211, -0.4304, -0.8945, -0.1211, -0.4304, -0.8945, -0.1211, -0.4304, -0.08784, -0.009928, -0.9961, -0.08784, -0.009928, -0.9961, -0.08784, -0.009928, -0.9961, -0.841, -0.08555, -0.5343, -0.841, -0.08555, -0.5343, -0.841, -0.08555, -0.5343, -0.9237, -0.3818, -0.03267, -0.9237, -0.3818, -0.03267, -0.9237, -0.3818, -0.03267, -0.2158, -0.0942, 0.9719, -0.2158, -0.0942, 0.9719, -0.2158, -0.0942, 0.9719, -0.5202, -0.8436, -0.1328, -0.5202, -0.8436, -0.1328, -0.5202, -0.8436, -0.1328, -0.8479, -0.5287, -0.03914, -0.8479, -0.5287, -0.03914, -0.8479, -0.5287, -0.03914, -0.7122, -0.6738, 0.1968, -0.7122, -0.6738, 0.1968, -0.7122, -0.6738, 0.1968, -0.7707, -0.5551, 0.3129, -0.7707, -0.5551, 0.3129, -0.7707, -0.5551, 0.3129, -0.6047, -0.5192, 0.6039, -0.6047, -0.5192, 0.6039, -0.6047, -0.5192, 0.6039, -0.3909, -0.3142, 0.8651, -0.3909, -0.3142, 0.8651, -0.3909, -0.3142, 0.8651, 0.3804, 0.4964, -0.7803, 0.3804, 0.4964, -0.7803, 0.3804, 0.4964, -0.7803, -0.6084, -0.7929, -0.03412, -0.6084, -0.7929, -0.03412, -0.6084, -0.7929, -0.03412, -0.1726, -0.06216, -0.983, -0.1726, -0.06216, -0.983, -0.1726, -0.06216, -0.983, -0.3766, -0.9263, 0.01407, -0.3766, -0.9263, 0.01407, -0.3766, -0.9263, 0.01407, 0.09854, 0.247, -0.964, 0.09854, 0.247, -0.964, 0.09854, 0.247, -0.964, -0.415, -0.8913, 0.1823, -0.415, -0.8913, 0.1823, -0.415, -0.8913, 0.1823, -0.2916, -0.9013, 0.3203, -0.2916, -0.9013, 0.3203, -0.2916, -0.9013, 0.3203, -0.3488, -0.7086, 0.6134, -0.3488, -0.7086, 0.6134, -0.3488, -0.7086, 0.6134, -0.1311, -0.9236, -0.3603, -0.1311, -0.9236, -0.3603, -0.1311, -0.9236, -0.3603, 0.3331, -0.9429, -0.005325, 0.3331, -0.9429, -0.005325, 0.3331, -0.9429, -0.005325, 0.3238, -0.7822, -0.5323, 0.3238, -0.7822, -0.5323, 0.3238, -0.7822, -0.5323, 0.2031, -0.5463, 0.8126, 0.2031, -0.5463, 0.8126, 0.2031, -0.5463, 0.8126, 0.7171, -0.6825, -0.1411, 0.7171, -0.6825, -0.1411, 0.7171, -0.6825, -0.1411, 0.5476, -0.7514, -0.3682, 0.5476, -0.7514, -0.3682, 0.5476, -0.7514, -0.3682, 0.5168, -0.7961, 0.315, 0.5168, -0.7961, 0.315, 0.5168, -0.7961, 0.315, 0.1029, -0.1611, 0.9816, 0.1029, -0.1611, 0.9816, 0.1029, -0.1611, 0.9816, 0.8248, -0.5653, 0.01165, 0.8248, -0.5653, 0.01165, 0.8248, -0.5653, 0.01165, -0.2598, 0.1611, -0.9521, -0.2598, 0.1611, -0.9521, -0.2598, 0.1611, -0.9521, -0.3538, 0.2704, -0.8954, -0.3538, 0.2704, -0.8954, -0.3538, 0.2704, -0.8954, 0.7933, -0.6079, -0.03228, 0.7933, -0.6079, -0.03228, 0.7933, -0.6079, -0.03228, 0.6332, -0.5748, -0.5183, 0.6332, -0.5748, -0.5183, 0.6332, -0.5748, -0.5183, 0.8263, -0.5502, -0.1206, 0.8263, -0.5502, -0.1206, 0.8263, -0.5502, -0.1206, 0.4455, -0.3795, 0.8109, 0.4455, -0.3795, 0.8109, 0.4455, -0.3795, 0.8109, 0.991, -0.1302, -0.03231, 0.991, -0.1302, -0.03231, 0.991, -0.1302, -0.03231, 0.9447, -0.1089, 0.3093, 0.9447, -0.1089, 0.3093, 0.9447, -0.1089, 0.3093])] * 3)])

# ---- objects
ob_pointlight = bpy.data.objects.new('PointLight', me_point_pear_straight)

# ---- transforms, parenting, visibility, modifiers, constraints
ob_pointlight.location = (0.0, 0.0, 0.0)
ob_pointlight.lineart.crease_threshold = 0.0

# ---- collection membership
col_collection_1.objects.link(ob_pointlight)

# ---- scene / render settings (as saved in the file)
scene.frame_start = 1; scene.frame_end = 250; scene.frame_set(1)
scene.render.engine = 'BLENDER_EEVEE_NEXT'
scene.render.resolution_percentage = 50
scene.render.dither_intensity = 0.0
scene.cycles.use_denoising = False
scene.cycles.samples = 10
scene.cycles.sampling_pattern = 'TABULATED_SOBOL'
scene.cycles.light_sampling_threshold = 0.0
scene.cycles.use_adaptive_sampling = False
scene.cycles.use_light_tree = False
scene.cycles.blur_glossy = 0.0
scene.cycles.pixel_filter_type = 'GAUSSIAN'
scene.cycles.sample_clamp_indirect = 0.0
scene.view_settings.view_transform = 'Standard'
bpy.context.view_layer.update()

# ---- added for rendering (the .blend has no active camera and no usable light): camera, sun
cam_auto = bpy.data.cameras.new('AutoCamera')
cam_auto.lens = 50.0
cam_auto.sensor_width = 36.0
cam_auto.clip_end = 1000.0
ob_auto_camera = bpy.data.objects.new('AutoCamera', cam_auto)
scene.collection.objects.link(ob_auto_camera)
ob_auto_camera.location = (0.82872, -0.995028, 0.788615)
ob_auto_camera.rotation_euler = (1.09748, -7.21219e-08, 0.694738)
scene.camera = ob_auto_camera
light_auto_sun = bpy.data.lights.new('AutoSun', 'SUN')
light_auto_sun.energy = 3.0
light_auto_sun.angle = 0.0523599
ob_auto_sun = bpy.data.objects.new('AutoSun', light_auto_sun)
scene.collection.objects.link(ob_auto_sun)
ob_auto_sun.rotation_euler = (0.872665, 0.174533, 0.523599)
bpy.context.view_layer.update()
